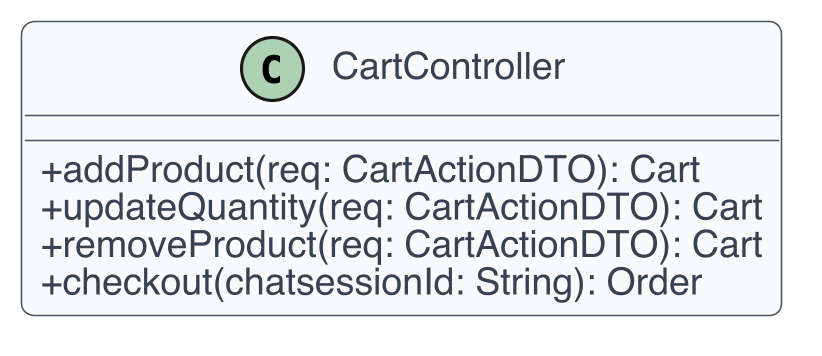

The diagram above was rendered by PlantUML. Its source (embedded in the PNG):
@startuml
skinparam dpi 300
skinparam shadowing false
skinparam backgroundColor White
skinparam defaultFontName Helvetica
skinparam defaultFontSize 12
skinparam ArrowColor #4B5563
skinparam ArrowThickness 1
skinparam roundcorner 8
skinparam class {
  BackgroundColor #F9FAFB
  BorderColor #4B5563
  FontColor #111827
  AttributeFontColor #374151
  StereotypeFontColor #6B7280
}
skinparam classAttributeIconSize 0
class CartController {
  +addProduct(req: CartActionDTO): Cart
  +updateQuantity(req: CartActionDTO): Cart
  +removeProduct(req: CartActionDTO): Cart
  +checkout(chatsessionId: String): Order
}
@enduml